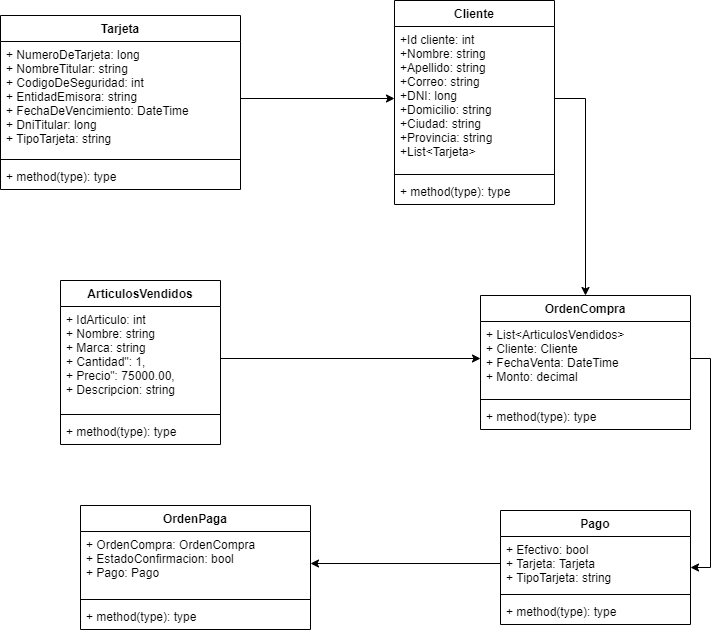

The diagram above was exported from draw.io. Its source (the exported page's mxGraphModel, read from the mxfile embedded in the PNG):
<mxGraphModel dx="850" dy="464" grid="1" gridSize="10" guides="1" tooltips="1" connect="1" arrows="1" fold="1" page="1" pageScale="1" pageWidth="827" pageHeight="1169" math="0" shadow="0">
  <root>
    <mxCell id="WIyWlLk6GJQsqaUBKTNV-0" />
    <mxCell id="WIyWlLk6GJQsqaUBKTNV-1" parent="WIyWlLk6GJQsqaUBKTNV-0" />
    <mxCell id="BseHBroJ2ret9QlqRGI8-0" value="Cliente" style="swimlane;fontStyle=1;align=center;verticalAlign=top;childLayout=stackLayout;horizontal=1;startSize=26;horizontalStack=0;resizeParent=1;resizeParentMax=0;resizeLast=0;collapsible=1;marginBottom=0;" vertex="1" parent="WIyWlLk6GJQsqaUBKTNV-1">
      <mxGeometry x="414" y="130" width="160" height="204" as="geometry" />
    </mxCell>
    <mxCell id="BseHBroJ2ret9QlqRGI8-1" value="+Id cliente: int&#10;+Nombre: string&#10;+Apellido: string&#10;+Correo: string&#10;+DNI: long&#10;+Domicilio: string&#10;+Ciudad: string&#10;+Provincia: string&#10;+List&lt;Tarjeta&gt;" style="text;strokeColor=none;fillColor=none;align=left;verticalAlign=top;spacingLeft=4;spacingRight=4;overflow=hidden;rotatable=0;points=[[0,0.5],[1,0.5]];portConstraint=eastwest;" vertex="1" parent="BseHBroJ2ret9QlqRGI8-0">
      <mxGeometry y="26" width="160" height="144" as="geometry" />
    </mxCell>
    <mxCell id="BseHBroJ2ret9QlqRGI8-2" value="" style="line;strokeWidth=1;fillColor=none;align=left;verticalAlign=middle;spacingTop=-1;spacingLeft=3;spacingRight=3;rotatable=0;labelPosition=right;points=[];portConstraint=eastwest;" vertex="1" parent="BseHBroJ2ret9QlqRGI8-0">
      <mxGeometry y="170" width="160" height="8" as="geometry" />
    </mxCell>
    <mxCell id="BseHBroJ2ret9QlqRGI8-3" value="+ method(type): type" style="text;strokeColor=none;fillColor=none;align=left;verticalAlign=top;spacingLeft=4;spacingRight=4;overflow=hidden;rotatable=0;points=[[0,0.5],[1,0.5]];portConstraint=eastwest;" vertex="1" parent="BseHBroJ2ret9QlqRGI8-0">
      <mxGeometry y="178" width="160" height="26" as="geometry" />
    </mxCell>
    <mxCell id="BseHBroJ2ret9QlqRGI8-4" value="OrdenCompra" style="swimlane;fontStyle=1;align=center;verticalAlign=top;childLayout=stackLayout;horizontal=1;startSize=26;horizontalStack=0;resizeParent=1;resizeParentMax=0;resizeLast=0;collapsible=1;marginBottom=0;" vertex="1" parent="WIyWlLk6GJQsqaUBKTNV-1">
      <mxGeometry x="500" y="425" width="210" height="134" as="geometry" />
    </mxCell>
    <mxCell id="BseHBroJ2ret9QlqRGI8-5" value="+ List&lt;ArticulosVendidos&gt;&#10;+ Cliente: Cliente&#10;+ FechaVenta: DateTime&#10;+ Monto: decimal" style="text;strokeColor=none;fillColor=none;align=left;verticalAlign=top;spacingLeft=4;spacingRight=4;overflow=hidden;rotatable=0;points=[[0,0.5],[1,0.5]];portConstraint=eastwest;" vertex="1" parent="BseHBroJ2ret9QlqRGI8-4">
      <mxGeometry y="26" width="210" height="74" as="geometry" />
    </mxCell>
    <mxCell id="BseHBroJ2ret9QlqRGI8-6" value="" style="line;strokeWidth=1;fillColor=none;align=left;verticalAlign=middle;spacingTop=-1;spacingLeft=3;spacingRight=3;rotatable=0;labelPosition=right;points=[];portConstraint=eastwest;" vertex="1" parent="BseHBroJ2ret9QlqRGI8-4">
      <mxGeometry y="100" width="210" height="8" as="geometry" />
    </mxCell>
    <mxCell id="BseHBroJ2ret9QlqRGI8-7" value="+ method(type): type" style="text;strokeColor=none;fillColor=none;align=left;verticalAlign=top;spacingLeft=4;spacingRight=4;overflow=hidden;rotatable=0;points=[[0,0.5],[1,0.5]];portConstraint=eastwest;" vertex="1" parent="BseHBroJ2ret9QlqRGI8-4">
      <mxGeometry y="108" width="210" height="26" as="geometry" />
    </mxCell>
    <mxCell id="BseHBroJ2ret9QlqRGI8-8" value="Tarjeta" style="swimlane;fontStyle=1;align=center;verticalAlign=top;childLayout=stackLayout;horizontal=1;startSize=26;horizontalStack=0;resizeParent=1;resizeParentMax=0;resizeLast=0;collapsible=1;marginBottom=0;" vertex="1" parent="WIyWlLk6GJQsqaUBKTNV-1">
      <mxGeometry x="20" y="145" width="240" height="174" as="geometry" />
    </mxCell>
    <mxCell id="BseHBroJ2ret9QlqRGI8-9" value="+ NumeroDeTarjeta: long&#10;+ NombreTitular: string&#10;+ CodigoDeSeguridad: int&#10;+ EntidadEmisora: string&#10;+ FechaDeVencimiento: DateTime&#10;+ DniTitular: long&#10;+ TipoTarjeta: string" style="text;strokeColor=none;fillColor=none;align=left;verticalAlign=top;spacingLeft=4;spacingRight=4;overflow=hidden;rotatable=0;points=[[0,0.5],[1,0.5]];portConstraint=eastwest;" vertex="1" parent="BseHBroJ2ret9QlqRGI8-8">
      <mxGeometry y="26" width="240" height="114" as="geometry" />
    </mxCell>
    <mxCell id="BseHBroJ2ret9QlqRGI8-10" value="" style="line;strokeWidth=1;fillColor=none;align=left;verticalAlign=middle;spacingTop=-1;spacingLeft=3;spacingRight=3;rotatable=0;labelPosition=right;points=[];portConstraint=eastwest;" vertex="1" parent="BseHBroJ2ret9QlqRGI8-8">
      <mxGeometry y="140" width="240" height="8" as="geometry" />
    </mxCell>
    <mxCell id="BseHBroJ2ret9QlqRGI8-11" value="+ method(type): type" style="text;strokeColor=none;fillColor=none;align=left;verticalAlign=top;spacingLeft=4;spacingRight=4;overflow=hidden;rotatable=0;points=[[0,0.5],[1,0.5]];portConstraint=eastwest;" vertex="1" parent="BseHBroJ2ret9QlqRGI8-8">
      <mxGeometry y="148" width="240" height="26" as="geometry" />
    </mxCell>
    <mxCell id="BseHBroJ2ret9QlqRGI8-12" value="ArticulosVendidos" style="swimlane;fontStyle=1;align=center;verticalAlign=top;childLayout=stackLayout;horizontal=1;startSize=26;horizontalStack=0;resizeParent=1;resizeParentMax=0;resizeLast=0;collapsible=1;marginBottom=0;" vertex="1" parent="WIyWlLk6GJQsqaUBKTNV-1">
      <mxGeometry x="80" y="410" width="160" height="164" as="geometry" />
    </mxCell>
    <mxCell id="BseHBroJ2ret9QlqRGI8-13" value="+ IdArticulo: int&#10;+ Nombre: string&#10;+ Marca: string&#10;+ Cantidad&quot;: 1,&#10;+ Precio&quot;: 75000.00,&#10;+ Descripcion: string" style="text;strokeColor=none;fillColor=none;align=left;verticalAlign=top;spacingLeft=4;spacingRight=4;overflow=hidden;rotatable=0;points=[[0,0.5],[1,0.5]];portConstraint=eastwest;" vertex="1" parent="BseHBroJ2ret9QlqRGI8-12">
      <mxGeometry y="26" width="160" height="104" as="geometry" />
    </mxCell>
    <mxCell id="BseHBroJ2ret9QlqRGI8-14" value="" style="line;strokeWidth=1;fillColor=none;align=left;verticalAlign=middle;spacingTop=-1;spacingLeft=3;spacingRight=3;rotatable=0;labelPosition=right;points=[];portConstraint=eastwest;" vertex="1" parent="BseHBroJ2ret9QlqRGI8-12">
      <mxGeometry y="130" width="160" height="8" as="geometry" />
    </mxCell>
    <mxCell id="BseHBroJ2ret9QlqRGI8-15" value="+ method(type): type" style="text;strokeColor=none;fillColor=none;align=left;verticalAlign=top;spacingLeft=4;spacingRight=4;overflow=hidden;rotatable=0;points=[[0,0.5],[1,0.5]];portConstraint=eastwest;" vertex="1" parent="BseHBroJ2ret9QlqRGI8-12">
      <mxGeometry y="138" width="160" height="26" as="geometry" />
    </mxCell>
    <mxCell id="BseHBroJ2ret9QlqRGI8-17" style="edgeStyle=orthogonalEdgeStyle;rounded=0;orthogonalLoop=1;jettySize=auto;html=1;" edge="1" parent="WIyWlLk6GJQsqaUBKTNV-1" source="BseHBroJ2ret9QlqRGI8-9" target="BseHBroJ2ret9QlqRGI8-1">
      <mxGeometry relative="1" as="geometry" />
    </mxCell>
    <mxCell id="BseHBroJ2ret9QlqRGI8-19" style="edgeStyle=orthogonalEdgeStyle;rounded=0;orthogonalLoop=1;jettySize=auto;html=1;entryX=0;entryY=0.5;entryDx=0;entryDy=0;" edge="1" parent="WIyWlLk6GJQsqaUBKTNV-1" source="BseHBroJ2ret9QlqRGI8-13" target="BseHBroJ2ret9QlqRGI8-5">
      <mxGeometry relative="1" as="geometry" />
    </mxCell>
    <mxCell id="BseHBroJ2ret9QlqRGI8-20" style="edgeStyle=orthogonalEdgeStyle;rounded=0;orthogonalLoop=1;jettySize=auto;html=1;exitX=1;exitY=0.5;exitDx=0;exitDy=0;" edge="1" parent="WIyWlLk6GJQsqaUBKTNV-1" source="BseHBroJ2ret9QlqRGI8-1" target="BseHBroJ2ret9QlqRGI8-4">
      <mxGeometry relative="1" as="geometry" />
    </mxCell>
    <mxCell id="BseHBroJ2ret9QlqRGI8-21" value="Pago" style="swimlane;fontStyle=1;align=center;verticalAlign=top;childLayout=stackLayout;horizontal=1;startSize=26;horizontalStack=0;resizeParent=1;resizeParentMax=0;resizeLast=0;collapsible=1;marginBottom=0;" vertex="1" parent="WIyWlLk6GJQsqaUBKTNV-1">
      <mxGeometry x="520" y="640" width="190" height="114" as="geometry" />
    </mxCell>
    <mxCell id="BseHBroJ2ret9QlqRGI8-22" value="+ Efectivo: bool&#10;+ Tarjeta: Tarjeta&#10;+ TipoTarjeta: string" style="text;strokeColor=none;fillColor=none;align=left;verticalAlign=top;spacingLeft=4;spacingRight=4;overflow=hidden;rotatable=0;points=[[0,0.5],[1,0.5]];portConstraint=eastwest;" vertex="1" parent="BseHBroJ2ret9QlqRGI8-21">
      <mxGeometry y="26" width="190" height="54" as="geometry" />
    </mxCell>
    <mxCell id="BseHBroJ2ret9QlqRGI8-23" value="" style="line;strokeWidth=1;fillColor=none;align=left;verticalAlign=middle;spacingTop=-1;spacingLeft=3;spacingRight=3;rotatable=0;labelPosition=right;points=[];portConstraint=eastwest;" vertex="1" parent="BseHBroJ2ret9QlqRGI8-21">
      <mxGeometry y="80" width="190" height="8" as="geometry" />
    </mxCell>
    <mxCell id="BseHBroJ2ret9QlqRGI8-24" value="+ method(type): type" style="text;strokeColor=none;fillColor=none;align=left;verticalAlign=top;spacingLeft=4;spacingRight=4;overflow=hidden;rotatable=0;points=[[0,0.5],[1,0.5]];portConstraint=eastwest;" vertex="1" parent="BseHBroJ2ret9QlqRGI8-21">
      <mxGeometry y="88" width="190" height="26" as="geometry" />
    </mxCell>
    <mxCell id="BseHBroJ2ret9QlqRGI8-25" value="OrdenPaga" style="swimlane;fontStyle=1;align=center;verticalAlign=top;childLayout=stackLayout;horizontal=1;startSize=26;horizontalStack=0;resizeParent=1;resizeParentMax=0;resizeLast=0;collapsible=1;marginBottom=0;" vertex="1" parent="WIyWlLk6GJQsqaUBKTNV-1">
      <mxGeometry x="100" y="635" width="230" height="124" as="geometry" />
    </mxCell>
    <mxCell id="BseHBroJ2ret9QlqRGI8-26" value="+ OrdenCompra: OrdenCompra&#10;+ EstadoConfirmacion: bool&#10;+ Pago: Pago" style="text;strokeColor=none;fillColor=none;align=left;verticalAlign=top;spacingLeft=4;spacingRight=4;overflow=hidden;rotatable=0;points=[[0,0.5],[1,0.5]];portConstraint=eastwest;" vertex="1" parent="BseHBroJ2ret9QlqRGI8-25">
      <mxGeometry y="26" width="230" height="64" as="geometry" />
    </mxCell>
    <mxCell id="BseHBroJ2ret9QlqRGI8-27" value="" style="line;strokeWidth=1;fillColor=none;align=left;verticalAlign=middle;spacingTop=-1;spacingLeft=3;spacingRight=3;rotatable=0;labelPosition=right;points=[];portConstraint=eastwest;" vertex="1" parent="BseHBroJ2ret9QlqRGI8-25">
      <mxGeometry y="90" width="230" height="8" as="geometry" />
    </mxCell>
    <mxCell id="BseHBroJ2ret9QlqRGI8-28" value="+ method(type): type" style="text;strokeColor=none;fillColor=none;align=left;verticalAlign=top;spacingLeft=4;spacingRight=4;overflow=hidden;rotatable=0;points=[[0,0.5],[1,0.5]];portConstraint=eastwest;" vertex="1" parent="BseHBroJ2ret9QlqRGI8-25">
      <mxGeometry y="98" width="230" height="26" as="geometry" />
    </mxCell>
    <mxCell id="BseHBroJ2ret9QlqRGI8-29" style="edgeStyle=orthogonalEdgeStyle;rounded=0;orthogonalLoop=1;jettySize=auto;html=1;entryX=1;entryY=0.5;entryDx=0;entryDy=0;" edge="1" parent="WIyWlLk6GJQsqaUBKTNV-1" source="BseHBroJ2ret9QlqRGI8-5" target="BseHBroJ2ret9QlqRGI8-21">
      <mxGeometry relative="1" as="geometry" />
    </mxCell>
    <mxCell id="BseHBroJ2ret9QlqRGI8-30" style="edgeStyle=orthogonalEdgeStyle;rounded=0;orthogonalLoop=1;jettySize=auto;html=1;entryX=1;entryY=0.5;entryDx=0;entryDy=0;" edge="1" parent="WIyWlLk6GJQsqaUBKTNV-1" source="BseHBroJ2ret9QlqRGI8-22" target="BseHBroJ2ret9QlqRGI8-26">
      <mxGeometry relative="1" as="geometry" />
    </mxCell>
  </root>
</mxGraphModel>